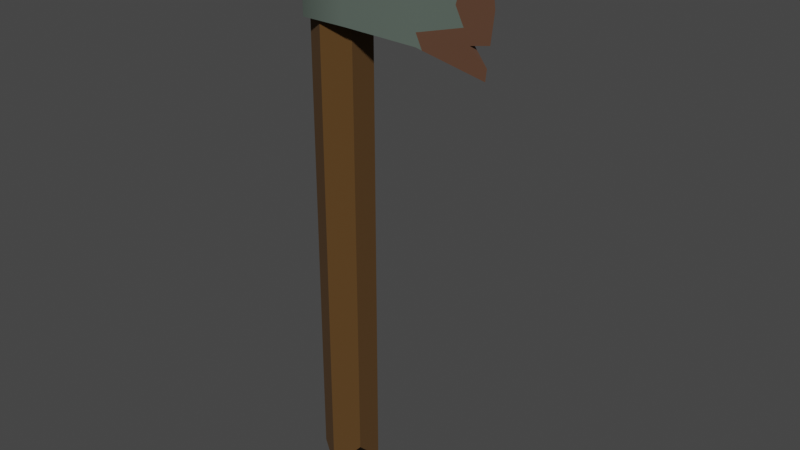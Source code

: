 # Source: Axe1_Model.blend  (saved by Blender 5.1.30; exported with 4.5.12 LTS)
import bpy
from mathutils import Matrix  # noqa: F401  (used for matrix-valued properties, if any)

bpy.ops.wm.read_factory_settings(use_empty=True)
scene = bpy.context.scene
scene.name = 'Scene'

# ---- collections
col_collection = bpy.data.collections.new('Collection'); scene.collection.children.link(col_collection)

# ---- images (referenced by path relative to the original .blend; pixels are not part of the script)
import os
ASSET_DIR = os.environ.get("B2B_ASSET_DIR", "")  # directory of the original .blend (textures are referenced by path, not embedded)
HERE = os.path.dirname(os.path.abspath(__file__))  # packed textures are extracted next to this script under _unpacked/

def load_image(name, relpath, width, height, colorspace="sRGB"):
    """Load a texture the original file referenced (path relative to the .blend, or extracted next to this script)."""
    p = next((c for c in (os.path.join(HERE, relpath), os.path.join(ASSET_DIR, relpath)) if relpath and os.path.exists(c)), "")
    if p:
        img = bpy.data.images.load(p, check_existing=True)
        img.name = name
    else:  # same state as the original file: an image datablock whose file is absent (Cycles renders it pink)
        img = bpy.data.images.new(name, width, height)
        img.source = "FILE"
        img.filepath = "//" + (relpath or name)
    img.colorspace_settings.name = colorspace
    return img
img_imphenziapixpal_basecolor_png = load_image('ImphenziaPixPal_BaseColor.png', '_unpacked/ImphenziaPixPal_BaseColor.e97722d7.png', 128, 128, 'sRGB')

# ---- materials (node trees are filled in below, after node groups)
mat_material = bpy.data.materials.new('Material')
mat_material.use_backface_culling_lightprobe_volume = False
mat_material.use_transparent_shadow = False

# ---- node groups
ng_smooth_by_angle = bpy.data.node_groups.new('Smooth by Angle', 'GeometryNodeTree')
_s = ng_smooth_by_angle.interface.new_socket(name='Mesh', in_out='OUTPUT', socket_type='NodeSocketGeometry')
_s = ng_smooth_by_angle.interface.new_socket(name='Mesh', in_out='INPUT', socket_type='NodeSocketGeometry')
_s = ng_smooth_by_angle.interface.new_socket(name='Angle', in_out='INPUT', socket_type='NodeSocketFloat')
_s.subtype = 'ANGLE'
_s.default_value = 0.5236
_s.min_value = 0.0
_s.max_value = 3.142
_s.description = 'Maximum face angle for smooth edges'
_s = ng_smooth_by_angle.interface.new_socket(name='Ignore Sharpness', in_out='INPUT', socket_type='NodeSocketBool')
_s.force_non_field = True
ng_smooth_by_angle.is_modifier = True
_N = ng_smooth_by_angle.nodes; _L = ng_smooth_by_angle.links
n0 = _N.new('GeometryNodeSetShadeSmooth'); n0.name = 'Set Shade Smooth'; n0.location = (120, -80)
n0.domain = 'EDGE'
n1 = _N.new('GeometryNodeSetShadeSmooth'); n1.name = 'Set Shade Smooth.001'; n1.location = (300, -80)
n2 = _N.new('NodeGroupOutput'); n2.name = 'Group Output'; n2.location = (480, -80)
n3 = _N.new('GeometryNodeInputMeshEdgeAngle'); n3.name = 'Edge Angle'; n3.location = (-440, -240)
n4 = _N.new('NodeGroupInput'); n4.name = 'Group Input'; n4.location = (-80, -80)
n5 = _N.new('GeometryNodeInputEdgeSmooth'); n5.name = 'Is Edge Smooth'; n5.location = (-260, -120)
n6 = _N.new('GeometryNodeInputShadeSmooth'); n6.name = 'Is Shade Smooth'; n6.location = (-440, -397)
n7 = _N.new('FunctionNodeCompare'); n7.name = 'Compare'; n7.location = (-260, -260)
n7.operation = 'LESS_EQUAL'
n7.inputs[6].default_value = (0.0, 0.0, 0.0, 0.0)
n7.inputs[7].default_value = (0.0, 0.0, 0.0, 0.0)
n8 = _N.new('FunctionNodeBooleanMath'); n8.name = 'Boolean Math.001'; n8.location = (-80, -260)
n9 = _N.new('NodeGroupInput'); n9.name = 'Group Input.001'; n9.location = (-440, -329)
n10 = _N.new('NodeGroupInput'); n10.name = 'Group Input.002'; n10.location = (-259, -189)
n11 = _N.new('FunctionNodeBooleanMath'); n11.name = 'Boolean Math'; n11.location = (-80, -149)
n11.operation = 'OR'
n12 = _N.new('FunctionNodeBooleanMath'); n12.name = 'Boolean Math.002'; n12.location = (-260, -380)
n12.operation = 'OR'
n13 = _N.new('NodeGroupInput'); n13.name = 'Group Input.003'; n13.location = (-440, -460)
_L.new(n3.outputs[0], n7.inputs[0])
_L.new(n1.outputs[0], n2.inputs[0])
_L.new(n9.outputs[1], n7.inputs[1])
_L.new(n7.outputs[0], n8.inputs[0])
_L.new(n4.outputs[0], n0.inputs[0])
_L.new(n0.outputs[0], n1.inputs[0])
_L.new(n8.outputs[0], n0.inputs[2])
_L.new(n10.outputs[2], n11.inputs[1])
_L.new(n5.outputs[0], n11.inputs[0])
_L.new(n11.outputs[0], n0.inputs[1])
_L.new(n13.outputs[2], n12.inputs[1])
_L.new(n6.outputs[0], n12.inputs[0])
_L.new(n12.outputs[0], n8.inputs[1])
n2.is_active_output = True

# ---- material node trees
mat_material.use_nodes = True; mat_material.node_tree.nodes.clear()
_N = mat_material.node_tree.nodes; _L = mat_material.node_tree.links
n0 = _N.new('ShaderNodeOutputMaterial'); n0.name = 'Material Output'; n0.location = (300, 300)
n1 = _N.new('ShaderNodeBsdfPrincipled'); n1.name = 'Principled BSDF'; n1.location = (10, 300)
n1.distribution = 'GGX'
n1.subsurface_method = 'RANDOM_WALK_SKIN'
n1.inputs[2].default_value = 1.0
n1.inputs[3].default_value = 1.45
n1.inputs[27].default_value = (0.0, 0.0, 0.0, 1.0)
n1.inputs[28].default_value = 1.0
n2 = _N.new('ShaderNodeTexImage'); n2.name = 'Image Texture'; n2.location = (-429, 265)
n2.image = img_imphenziapixpal_basecolor_png
n2.interpolation = 'Closest'
_L.new(n1.outputs[0], n0.inputs[0])
_L.new(n2.outputs[0], n1.inputs[0])
n0.is_active_output = True

# ---- world
world_world = bpy.data.worlds.new('World'); scene.world = world_world
world_world.use_nodes = True; world_world.node_tree.nodes.clear()
_N = world_world.node_tree.nodes; _L = world_world.node_tree.links
n0 = _N.new('ShaderNodeOutputWorld'); n0.name = 'World Output'; n0.location = (300, 300)
n1 = _N.new('ShaderNodeBackground'); n1.name = 'Background'; n1.location = (10, 300)
n1.inputs[0].default_value = (0.05088, 0.05088, 0.05088, 1.0)
_L.new(n1.outputs[0], n0.inputs[0])
n0.is_active_output = True
world_world.color = (0.05088, 0.05088, 0.05088)
world_world.use_sun_shadow = False
world_world.sun_shadow_jitter_overblur = 0.0

# ---- meshes
me_cylinder = bpy.data.meshes.new('Cylinder')
me_cylinder.from_pydata([(0.0, 0.02388, 0.009056), (0.0, 0.02388, 0.4768), (0.02068, 0.01194, -0.009148), (0.02068, 0.01194, 0.4908), (0.02068, -0.01194, 0.01511), (0.02068, -0.01194, 0.4713), (0.0, -0.02388, -0.009148), (0.0, -0.02388, 0.4829), (-0.02068, -0.01194, 0.003283), (-0.02068, -0.01194, 0.4829), (-0.02068, 0.01194, -0.009148), (-0.02068, 0.01194, 0.4674), (0.08013, -0.01215, 0.3916), (0.08013, -0.01215, 0.4593), (0.08013, 0.01215, 0.3916), (0.08013, 0.01215, 0.4593), (0.1325, -0.001513, 0.3752), (0.1325, -0.001513, 0.4771), (0.02657, 0.02775, 0.4514), (0.02657, -0.02775, 0.4514), (0.02657, -0.02775, 0.3995), (0.02657, 0.02775, 0.3995), (0.08013, -0.01215, 0.4254), (0.08013, 0.01215, 0.4254), (0.1385, -0.001513, 0.4262), (0.1356, -0.001513, 0.4014), (0.1336, -0.001513, 0.385), (0.1206, -0.004202, 0.399), (0.1198, 0.002091, 0.3981), (-0.02633, 0.01382, 0.3995), (-0.01241, 0.02775, 0.3995), (-0.01241, -0.02775, 0.3995), (-0.02633, -0.01382, 0.3995), (-0.02633, -0.01382, 0.4514), (-0.01241, -0.02775, 0.4514), (-0.01241, 0.02775, 0.4514), (-0.02633, 0.01382, 0.4514), (0.08501, -0.01115, 0.39), (0.08013, -0.01215, 0.4023), (0.1098, -0.006729, 0.4258), (0.1205, -0.003944, 0.4731), (0.1161, -0.005517, 0.4111), (0.1019, -0.007966, 0.4558), (0.1148, -0.005704, 0.4448), (0.1116, 0.003925, 0.47), (0.112, 0.004691, 0.4258), (0.1098, 0.004416, 0.3823), (0.09652, -0.002858, 0.3864), (0.1247, 0.0009283, 0.4543), (0.1241, 0.001499, 0.4389), (0.1169, 0.002855, 0.4015), (-0.01241, -0.02775, 0.4402), (-0.02633, 0.004148, 0.4514), (-0.009132, -0.02775, 0.4514), (-0.02633, -0.01382, 0.442), (-0.0154, -0.01586, 0.4514), (-0.02297, -0.009581, 0.4514)], [], [(0, 1, 3, 2), (2, 3, 5, 4), (4, 5, 7, 6), (6, 7, 9, 8), (8, 9, 11, 10), (10, 11, 1, 0), (0, 2, 4, 6, 8, 10), (7, 5, 3, 1, 11, 9), (23, 15, 44, 48, 49, 45), (24, 17, 40, 42, 43, 39), (14, 46, 47, 37, 12), (17, 44, 40), (18, 21, 30, 35), (21, 20, 31, 32, 29, 30), (34, 51, 53), (12, 38, 22, 13, 19, 20), (14, 12, 20, 21), (13, 15, 18, 19), (16, 26, 27, 25, 24, 39, 41, 38, 37), (14, 23, 45, 50, 46), (15, 23, 14, 21, 18), (19, 18, 35, 36, 52, 56, 55, 53), (27, 26, 28), (25, 27, 28), (35, 30, 29, 36), (31, 51, 54, 32), (32, 54, 52, 36, 29), (37, 38, 12), (38, 41, 39, 22), (39, 43, 42, 40, 13, 22), (37, 47, 46, 16), (45, 49, 48, 44, 17, 24), (40, 44, 15, 13), (46, 50, 45, 24, 25, 28, 26, 16), (53, 51, 31, 20, 19), (52, 54, 33), (54, 51, 34, 33), (53, 55, 56, 52, 33, 34)])
me_cylinder.polygons.foreach_set('use_smooth', [True] * 38)
_uv = me_cylinder.uv_layers.new(name='UVMap')
_uv.uv.foreach_set('vector', [0.2215, 0.4015, 0.2215, 0.4015, 0.2215, 0.4015, 0.2215, 0.4015, 0.2215, 0.4015, 0.2215, 0.4015, 0.2215, 0.4015, 0.2215, 0.4015, 0.2215, 0.4015, 0.2215, 0.4015, 0.2215, 0.4015, 0.2215, 0.4015, 0.2215, 0.4015, 0.2215, 0.4015, 0.2215, 0.4015, 0.2215, 0.4015, 0.2215, 0.4015, 0.2215, 0.4015, 0.2215, 0.4015, 0.2215, 0.4015, 0.2215, 0.4015, 0.2215, 0.4015, 0.2215, 0.4015, 0.2215, 0.4015, 0.2147, 0.3878, 0.2147, 0.3878, 0.2147, 0.3878, 0.2147, 0.3878, 0.2147, 0.3878, 0.2147, 0.3878, 0.2147, 0.3878, 0.2147, 0.3878, 0.2147, 0.3878, 0.2147, 0.3878, 0.2147, 0.3878, 0.2147, 0.3878, 0.3089, 0.3646, 0.3089, 0.3646, 0.3089, 0.3646, 0.3089, 0.3646, 0.3089, 0.3646, 0.3089, 0.3646, 0.3243, 0.3488, 0.3243, 0.3488, 0.3243, 0.3488, 0.3243, 0.3488, 0.3243, 0.3488, 0.3243, 0.3488, 0.3089, 0.3646, 0.3089, 0.3646, 0.3089, 0.3646, 0.3089, 0.3646, 0.3089, 0.3646, 0.3243, 0.3488, 0.3243, 0.3488, 0.3243, 0.3488, 0.3089, 0.3646, 0.3089, 0.3646, 0.3089, 0.3646, 0.3089, 0.3646, 0.3089, 0.3646, 0.3089, 0.3646, 0.3089, 0.3646, 0.3089, 0.3646, 0.3089, 0.3646, 0.3089, 0.3646, 0.3243, 0.3486, 0.3243, 0.3486, 0.3243, 0.3486, 0.3089, 0.3646, 0.3089, 0.3646, 0.3089, 0.3646, 0.3089, 0.3646, 0.3089, 0.3646, 0.3089, 0.3646, 0.3089, 0.3646, 0.3089, 0.3646, 0.3089, 0.3646, 0.3089, 0.3646, 0.3089, 0.3646, 0.3089, 0.3646, 0.3089, 0.3646, 0.3089, 0.3646, 0.3243, 0.3488, 0.3243, 0.3488, 0.3243, 0.3488, 0.3243, 0.3488, 0.3243, 0.3488, 0.3243, 0.3488, 0.3243, 0.3488, 0.3243, 0.3488, 0.3243, 0.3488, 0.3089, 0.3646, 0.3089, 0.3646, 0.3089, 0.3646, 0.3089, 0.3646, 0.3089, 0.3646, 0.3089, 0.3646, 0.3089, 0.3646, 0.3089, 0.3646, 0.3089, 0.3646, 0.3089, 0.3646, 0.3089, 0.3646, 0.3089, 0.3646, 0.3089, 0.3646, 0.3089, 0.3646, 0.3089, 0.3646, 0.3089, 0.3646, 0.3089, 0.3646, 0.3089, 0.3646, 0.3243, 0.3488, 0.3243, 0.3488, 0.3243, 0.3488, 0.3243, 0.3488, 0.3243, 0.3488, 0.3243, 0.3488, 0.3089, 0.3646, 0.3089, 0.3646, 0.3089, 0.3646, 0.3089, 0.3646, 0.3089, 0.3646, 0.3089, 0.3646, 0.3089, 0.3646, 0.3089, 0.3646, 0.3089, 0.3646, 0.3089, 0.3646, 0.3089, 0.3646, 0.3089, 0.3646, 0.3089, 0.3646, 0.3089, 0.3646, 0.3089, 0.3646, 0.3089, 0.3646, 0.3089, 0.3646, 0.3089, 0.3646, 0.3089, 0.3646, 0.3089, 0.3646, 0.3089, 0.3646, 0.3089, 0.3646, 0.3089, 0.3646, 0.3089, 0.3646, 0.3089, 0.3646, 0.3089, 0.3646, 0.3243, 0.3488, 0.3243, 0.3488, 0.3243, 0.3488, 0.3243, 0.3488, 0.3243, 0.3488, 0.3243, 0.3488, 0.3243, 0.3488, 0.3243, 0.3488, 0.3243, 0.3488, 0.3243, 0.3488, 0.3089, 0.3646, 0.3089, 0.3646, 0.3089, 0.3646, 0.3089, 0.3646, 0.3243, 0.3488, 0.3243, 0.3488, 0.3243, 0.3488, 0.3243, 0.3488, 0.3243, 0.3488, 0.3243, 0.3488, 0.3243, 0.3488, 0.3243, 0.3488, 0.3089, 0.3646, 0.3089, 0.3646, 0.3089, 0.3646, 0.3089, 0.3646, 0.3089, 0.3646, 0.3243, 0.3488, 0.3243, 0.3488, 0.3243, 0.3488, 0.3243, 0.3488, 0.3243, 0.3488, 0.3243, 0.3488, 0.3243, 0.3488, 0.3243, 0.3488, 0.3243, 0.3488, 0.3243, 0.3488, 0.3243, 0.3488, 0.3243, 0.3488, 0.3243, 0.3488])
me_cylinder.materials.append(mat_material)
me_cylinder.update()

# ---- objects
ob_axe_lod0 = bpy.data.objects.new('Axe_LOD0', me_cylinder)

# ---- transforms, parenting, visibility, modifiers, constraints
ob_axe_lod0.location = (0.0, 0.0, 0.0)
_m = ob_axe_lod0.modifiers.new('Smooth by Angle', 'NODES')
_m.node_group = ng_smooth_by_angle
_gi = [s.identifier for s in ng_smooth_by_angle.interface.items_tree if s.item_type == 'SOCKET' and s.in_out == 'INPUT']
_m[_gi[1]] = 0.8727  # 'Angle'
_m.use_pin_to_last = True
_m.show_group_selector = False

# ---- collection membership
col_collection.objects.link(ob_axe_lod0)

# ---- scene / render settings (as saved in the file)
scene.frame_start = 1; scene.frame_end = 250; scene.frame_set(1)
scene.render.engine = 'BLENDER_EEVEE_NEXT'
scene.render.bake_bias = 0.0
scene.render.bake_samples = 0
scene.cycles.sampling_pattern = 'TABULATED_SOBOL'
scene.view_settings.view_transform = 'Filmic'
bpy.context.view_layer.update()

# ---- added for rendering (the .blend has no active camera and no usable light): camera, sun
cam_auto = bpy.data.cameras.new('AutoCamera')
cam_auto.lens = 50.0
cam_auto.sensor_width = 36.0
cam_auto.clip_end = 1000.0
ob_auto_camera = bpy.data.objects.new('AutoCamera', cam_auto)
scene.collection.objects.link(ob_auto_camera)
ob_auto_camera.location = (0.545814, -0.587701, 0.63263)
ob_auto_camera.rotation_euler = (1.09748, -7.21219e-08, 0.694738)
scene.camera = ob_auto_camera
light_auto_sun = bpy.data.lights.new('AutoSun', 'SUN')
light_auto_sun.energy = 3.0
light_auto_sun.angle = 0.0523599
ob_auto_sun = bpy.data.objects.new('AutoSun', light_auto_sun)
scene.collection.objects.link(ob_auto_sun)
ob_auto_sun.rotation_euler = (0.872665, 0.174533, 0.523599)
bpy.context.view_layer.update()
